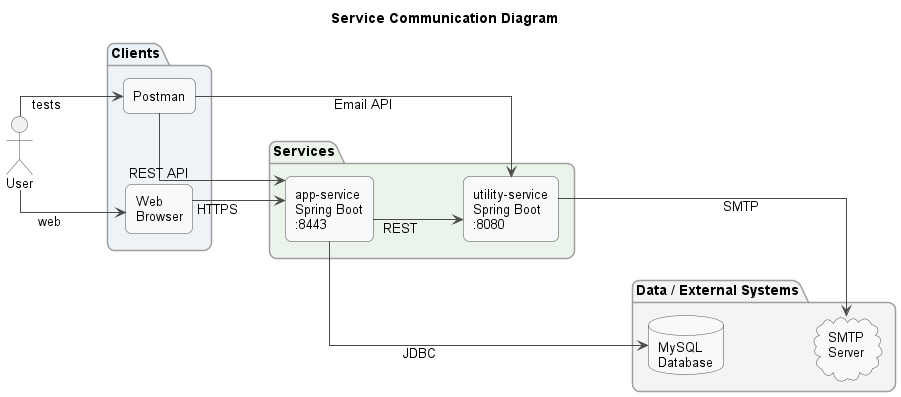

The diagram above was rendered by PlantUML. Its source (embedded in the PNG):
@startuml Service Communication Diagram

title Service Communication Diagram

skinparam backgroundColor white
skinparam shadowing false
skinparam defaultFontName Arial
skinparam linetype ortho
skinparam ArrowColor #4A4A4A
skinparam nodesep 70
skinparam ranksep 90

left to right direction

skinparam rectangle {
  BackgroundColor #F8F9FA
  BorderColor #4A4A4A
  RoundCorner 12
  FontSize 13
}

skinparam package {
  BackgroundColor #FBFBFB
  BorderColor #9E9E9E
  RoundCorner 15
  FontSize 14
}

skinparam database {
  BackgroundColor #F8F9FA
  BorderColor #4A4A4A
  FontSize 13
}

skinparam cloud {
  BackgroundColor #F8F9FA
  BorderColor #4A4A4A
  FontSize 13
}

skinparam actor {
  BorderColor #4A4A4A
  FontSize 13
}

actor "User" as user

package "Clients" #EEF3F8 {
  rectangle "Web\nBrowser" as browser
  rectangle "Postman" as postman
}

package "Services" #EAF4EA {
  rectangle "app-service\nSpring Boot\n:8443" as app
  rectangle "utility-service\nSpring Boot\n:8080" as utility
}

package "Data / External Systems" #F4F4F4 {
  database "MySQL\nDatabase" as db
  cloud "SMTP\nServer" as smtp
}

' -----------------------------
' Alignment helpers
' -----------------------------
browser -[hidden]-> app
app -[hidden]-> utility
utility -[hidden]-> db
db -[hidden]-> smtp

' -----------------------------
' Client access
' -----------------------------
user --> browser : web
user --> postman : tests

browser --> app : HTTPS
postman --> app : REST API
postman --> utility : Email API

' -----------------------------
' Service communication
' -----------------------------
app --> db : JDBC
app --> utility : REST

utility --> smtp : SMTP

@enduml